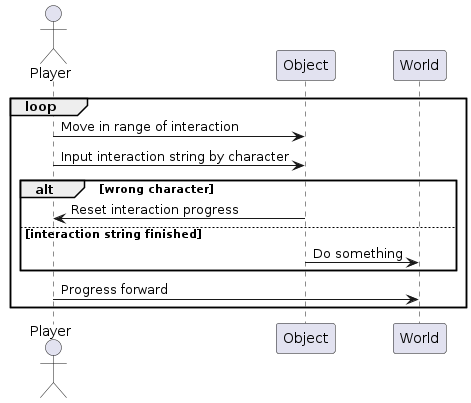

The diagram above was rendered by PlantUML. Its source (embedded in the PNG):
@startuml
actor Player as Player
loop
Player -> Object: Move in range of interaction
Player -> Object: Input interaction string by character

alt wrong character

    Object -> Player: Reset interaction progress

else interaction string finished

    Object -> World: Do something
end

Player -> World: Progress forward

end
@enduml